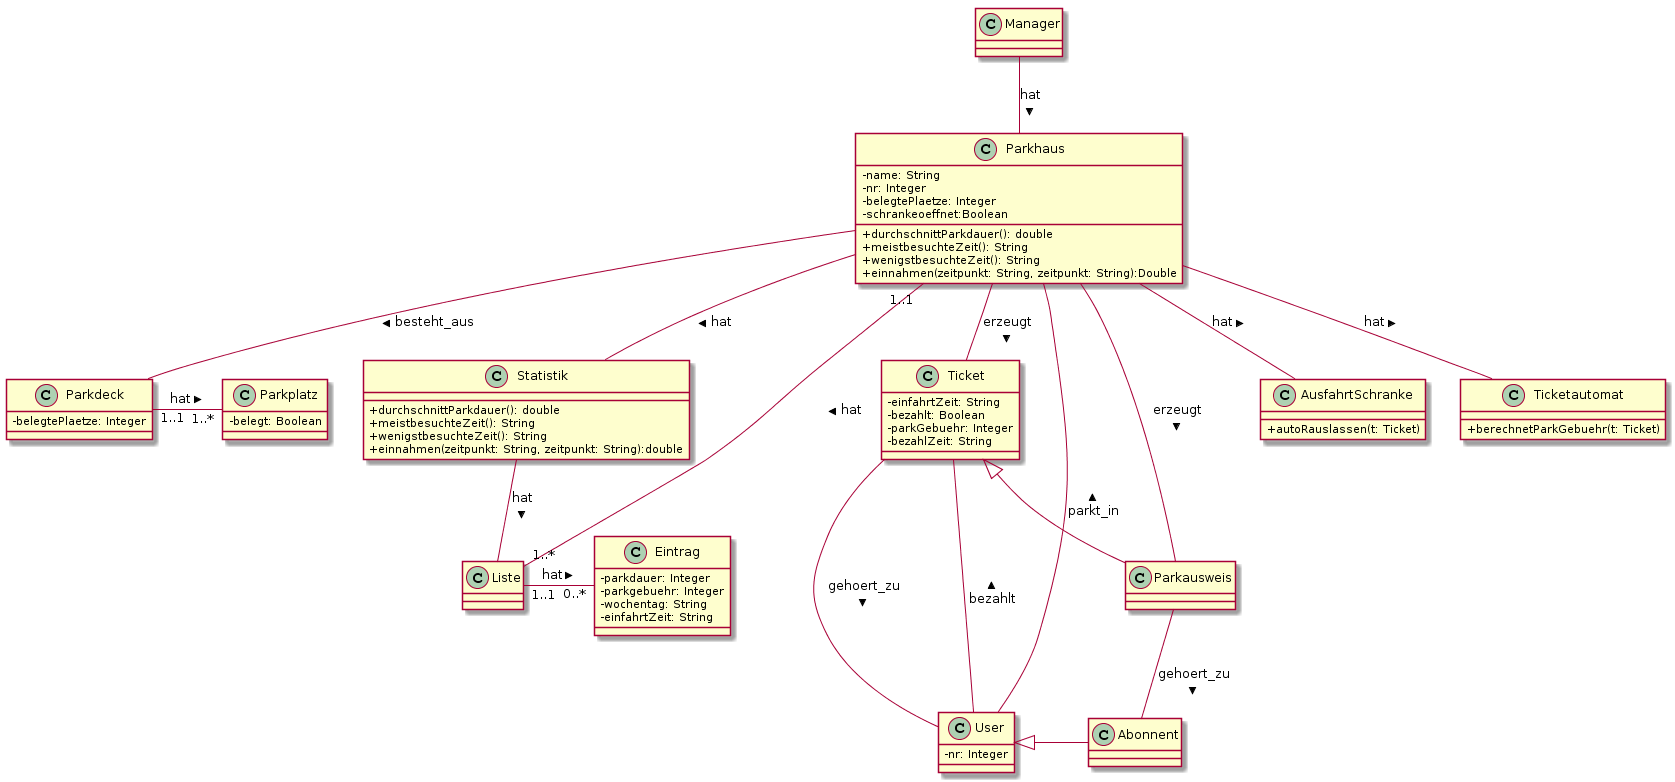

The diagram above was rendered by PlantUML. Its source (embedded in the PNG):
@startuml
skinparam classAttributeIconSize 0
class Parkhaus {
  -name: String
  -nr: Integer
  -belegtePlaetze: Integer
  -schrankeoeffnet:Boolean
  
    +durchschnittParkdauer(): double
    +meistbesuchteZeit(): String
    +wenigstbesuchteZeit(): String
    +einnahmen(zeitpunkt: String, zeitpunkt: String):Double
}
class AusfahrtSchranke{
  +autoRauslassen(t: Ticket)
}
class Manager{
}
class Ticketautomat{
  +berechnetParkGebuehr(t: Ticket)
}
class Parkdeck{
  -belegtePlaetze: Integer
}
class Parkplatz{
  -belegt: Boolean
}
class Eintrag{
  -parkdauer: Integer
  -parkgebuehr: Integer
  -wochentag: String
  -einfahrtZeit: String
}
class User {
  -nr: Integer
}
class Ticket{
  -einfahrtZeit: String
  -bezahlt: Boolean
  -parkGebuehr: Integer
  -bezahlZeit: String
  
}
class Statistik{
    +durchschnittParkdauer(): double
    +meistbesuchteZeit(): String
    +wenigstbesuchteZeit(): String
    +einnahmen(zeitpunkt: String, zeitpunkt: String):double
}

User -- Parkhaus : parkt_in >
Parkhaus -- AusfahrtSchranke: hat >
Parkhaus -- Ticketautomat: hat >
Parkhaus -- Parkdeck : besteht_aus >
Parkhaus -- Statistik: hat >
Statistik -- Liste: hat >
Parkdeck "1..1"- "1..*"Parkplatz: hat >
Parkhaus "1..1"-"1..*" Liste: hat >
Liste "1..1"-"0..*" Eintrag: hat >
Parkhaus -- Ticket: erzeugt >
Parkhaus --- Parkausweis: erzeugt >
Ticket <|- Parkausweis
Ticket --- User: gehoert_zu >
User --- Ticket: bezahlt >
Parkausweis - Abonnent: gehoert_zu >
User <|- Abonnent
Manager -- Parkhaus: hat >
@enduml